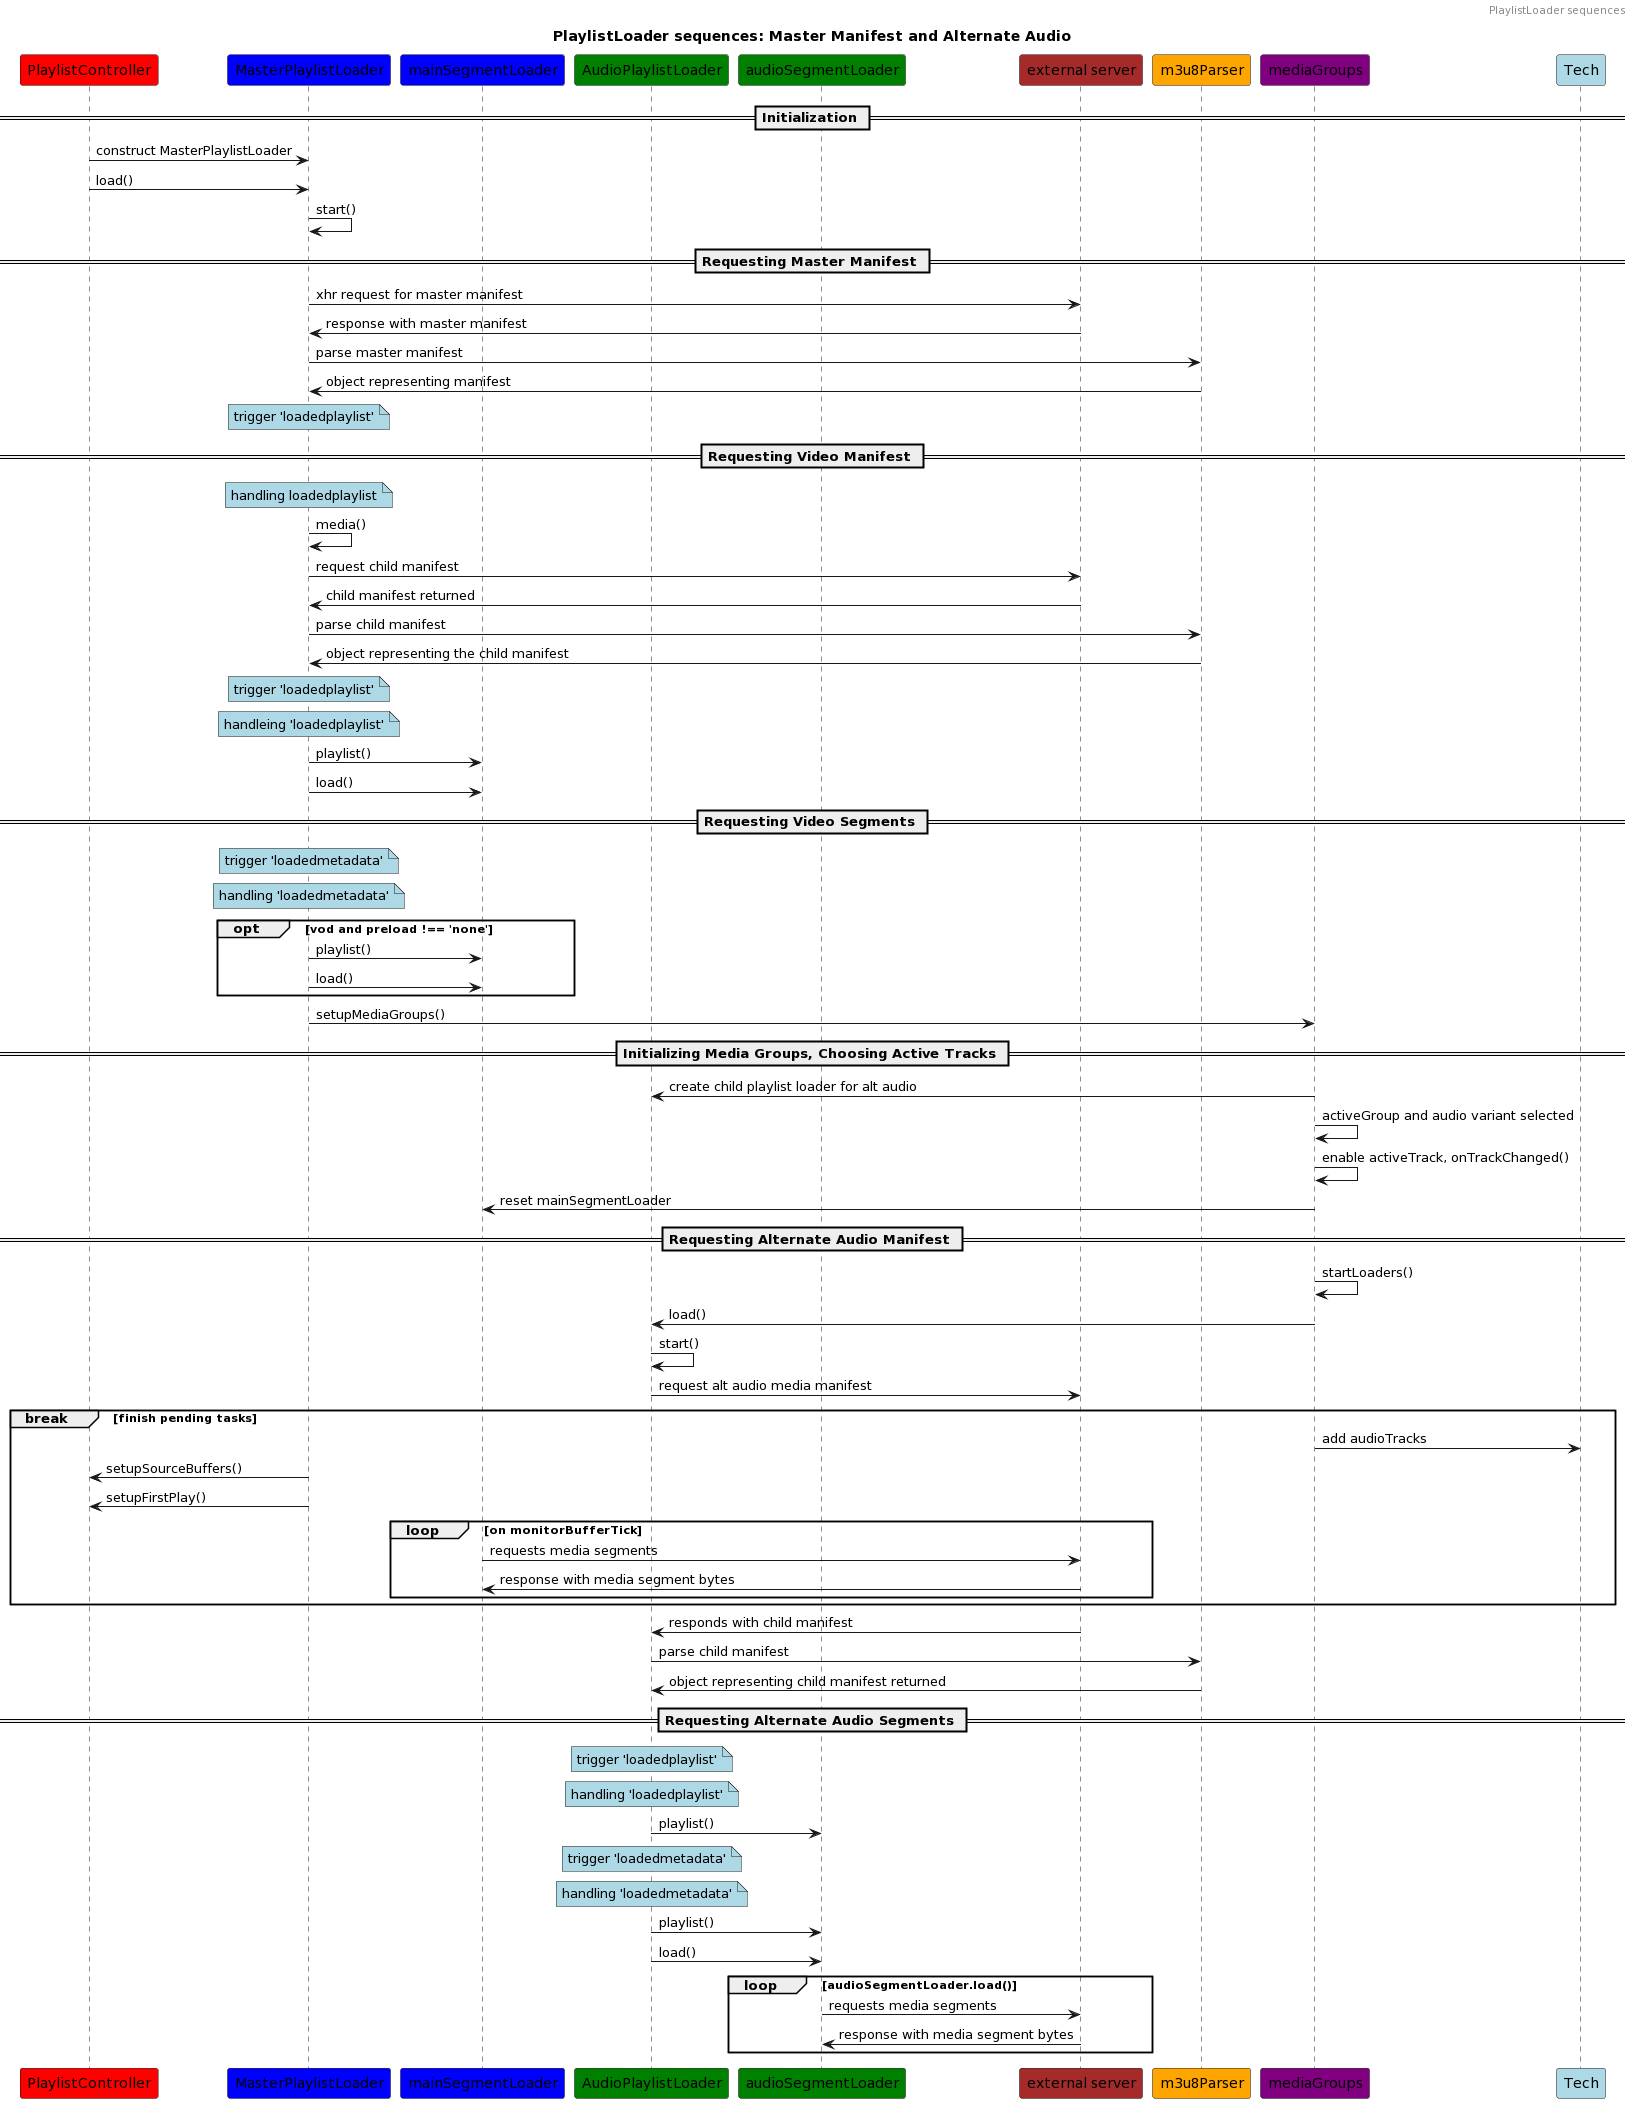

The diagram above was rendered by PlantUML. Its source (embedded in the PNG):
@startuml
header PlaylistLoader sequences
title PlaylistLoader sequences: Master Manifest and Alternate Audio

Participant "PlaylistController" as PC #red
Participant "MasterPlaylistLoader" as MPL #blue
Participant "mainSegmentLoader" as SL #blue
Participant "AudioPlaylistLoader" as APL #green
Participant "audioSegmentLoader" as ASL #green
Participant "external server" as ext #brown
Participant "m3u8Parser" as parser #orange
Participant "mediaGroups" as MG #purple
Participant Tech #lightblue

== Initialization ==

PC -> MPL : construct MasterPlaylistLoader
PC -> MPL: load()

MPL -> MPL : start()

== Requesting Master Manifest ==

MPL -> ext: xhr request for master manifest
ext -> MPL : response with master manifest

MPL -> parser: parse master manifest
parser -> MPL: object representing manifest

note over MPL #lightblue: trigger 'loadedplaylist'

== Requesting Video Manifest ==

note over MPL #lightblue: handling loadedplaylist
MPL -> MPL : media()

MPL -> ext : request child manifest
ext -> MPL: child manifest returned

MPL -> parser: parse child manifest
parser -> MPL: object representing the child manifest

note over MPL #lightblue: trigger 'loadedplaylist'
note over MPL #lightblue: handleing 'loadedplaylist'

MPL -> SL: playlist()
MPL -> SL: load()

== Requesting Video Segments ==

note over MPL #lightblue: trigger 'loadedmetadata'
note over MPL #lightblue: handling 'loadedmetadata'

opt vod and preload !== 'none'

  MPL -> SL: playlist()
  MPL -> SL: load()

end

MPL -> MG: setupMediaGroups()

== Initializing Media Groups, Choosing Active Tracks ==

MG -> APL: create child playlist loader for alt audio

MG -> MG: activeGroup and audio variant selected
MG -> MG: enable activeTrack, onTrackChanged()
MG -> SL: reset mainSegmentLoader

== Requesting Alternate Audio Manifest ==

MG -> MG: startLoaders()

MG -> APL: load()
APL -> APL: start()

APL -> ext: request alt audio media manifest

break finish pending tasks
  MG -> Tech: add audioTracks
  MPL -> PC: setupSourceBuffers()
  MPL -> PC: setupFirstPlay()

  loop on monitorBufferTick
    SL -> ext: requests media segments
    ext -> SL: response with media segment bytes
  end
end

ext -> APL: responds with child manifest

APL -> parser: parse child manifest
parser -> APL: object representing child manifest returned

== Requesting Alternate Audio Segments ==

note over APL #lightblue: trigger 'loadedplaylist'
note over APL #lightblue: handling 'loadedplaylist'
APL -> ASL: playlist()

note over APL #lightblue: trigger 'loadedmetadata'
note over APL #lightblue: handling 'loadedmetadata'
APL -> ASL: playlist()
APL -> ASL: load()

loop audioSegmentLoader.load()

  ASL -> ext: requests media segments
  ext -> ASL: response with media segment bytes
end
@enduml